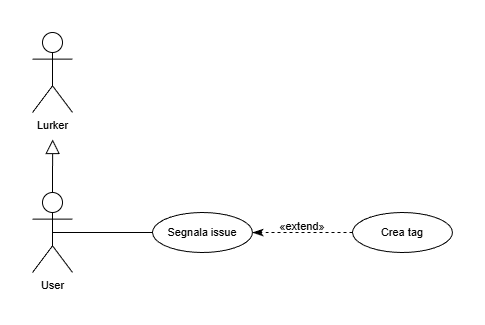

The diagram above was exported from draw.io. Its source (the exported page's mxGraphModel, read from the mxfile embedded in the PNG):
<mxGraphModel dx="767" dy="933" grid="1" gridSize="10" guides="1" tooltips="1" connect="1" arrows="1" fold="1" page="1" pageScale="1" pageWidth="827" pageHeight="1169" math="0" shadow="0">
  <root>
    <mxCell id="0" />
    <mxCell id="1" parent="0" />
    <mxCell id="bMZ69e_Qz-6MNRVQh6EF-1" parent="1" style="shape=umlActor;verticalLabelPosition=bottom;verticalAlign=top;html=1;outlineConnect=0;fontStyle=0;fontSize=11;labelBackgroundColor=none;fillColor=none;" value="Lurker" vertex="1">
      <mxGeometry height="80" width="40" x="200" y="440" as="geometry" />
    </mxCell>
    <mxCell id="bMZ69e_Qz-6MNRVQh6EF-2" edge="1" parent="1" source="bMZ69e_Qz-6MNRVQh6EF-4" style="rounded=0;orthogonalLoop=1;jettySize=auto;html=1;exitX=0.5;exitY=0.5;exitDx=0;exitDy=0;exitPerimeter=0;entryX=0;entryY=0.5;entryDx=0;entryDy=0;fontStyle=0;fontSize=11;endArrow=none;endFill=0;labelBackgroundColor=default;" target="bMZ69e_Qz-6MNRVQh6EF-5">
      <mxGeometry relative="1" as="geometry" />
    </mxCell>
    <mxCell id="bMZ69e_Qz-6MNRVQh6EF-3" edge="1" parent="1" source="bMZ69e_Qz-6MNRVQh6EF-4" style="rounded=0;orthogonalLoop=1;jettySize=auto;html=1;exitX=0.5;exitY=0;exitDx=0;exitDy=0;exitPerimeter=0;endArrow=block;endFill=0;labelBackgroundColor=default;endSize=12;fontStyle=0;fontSize=11;">
      <mxGeometry relative="1" as="geometry">
        <mxPoint x="220.12123653527465" y="547" as="targetPoint" />
      </mxGeometry>
    </mxCell>
    <mxCell id="bMZ69e_Qz-6MNRVQh6EF-4" parent="1" style="shape=umlActor;verticalLabelPosition=bottom;verticalAlign=top;html=1;outlineConnect=0;fontStyle=0;fontSize=11;labelBackgroundColor=none;fillColor=none;" value="User" vertex="1">
      <mxGeometry height="80" width="40" x="200" y="600" as="geometry" />
    </mxCell>
    <mxCell id="bMZ69e_Qz-6MNRVQh6EF-5" parent="1" style="ellipse;whiteSpace=wrap;html=1;align=center;fontStyle=0;fontSize=11;labelBackgroundColor=none;fillColor=none;" value="Segnala issue" vertex="1">
      <mxGeometry height="40" width="100" x="320" y="620" as="geometry" />
    </mxCell>
    <mxCell id="bMZ69e_Qz-6MNRVQh6EF-6" edge="1" parent="1" source="bMZ69e_Qz-6MNRVQh6EF-7" style="rounded=0;orthogonalLoop=1;jettySize=auto;html=1;exitX=0;exitY=0.5;exitDx=0;exitDy=0;entryX=1;entryY=0.5;entryDx=0;entryDy=0;fontStyle=0;fontSize=11;dashed=1;labelBackgroundColor=default;endArrow=classicThin;endFill=1;endSize=8;" target="bMZ69e_Qz-6MNRVQh6EF-5">
      <mxGeometry relative="1" as="geometry">
        <mxPoint x="410" y="688" as="targetPoint" />
      </mxGeometry>
    </mxCell>
    <mxCell id="bMZ69e_Qz-6MNRVQh6EF-7" parent="1" style="ellipse;whiteSpace=wrap;html=1;align=center;fontStyle=0;fontSize=11;labelBackgroundColor=none;fillColor=none;" value="Crea tag" vertex="1">
      <mxGeometry height="40" width="100" x="520" y="620" as="geometry" />
    </mxCell>
    <mxCell id="bMZ69e_Qz-6MNRVQh6EF-8" parent="1" style="text;html=1;whiteSpace=wrap;align=center;verticalAlign=middle;rounded=0;fontStyle=0;rotation=0;fontSize=11;labelBackgroundColor=none;" value="«extend» " vertex="1">
      <mxGeometry height="30" width="60" x="440" y="619" as="geometry" />
    </mxCell>
  </root>
</mxGraphModel>